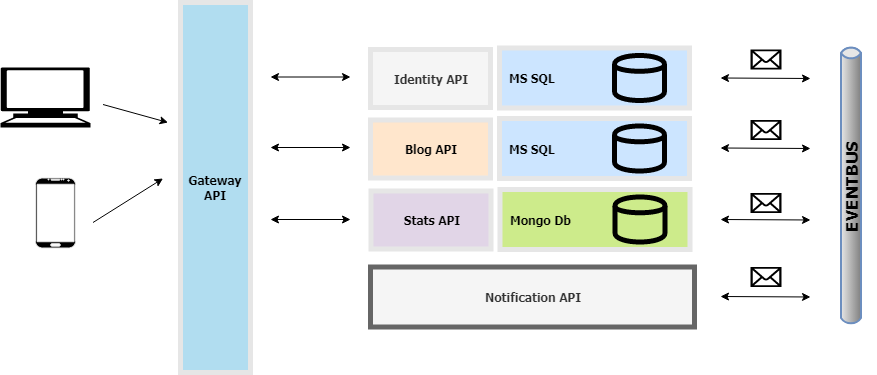

The diagram above was exported from draw.io. Its source (the exported page's mxGraphModel, read from the mxfile embedded in the PNG):
<mxGraphModel dx="840" dy="494" grid="1" gridSize="10" guides="1" tooltips="1" connect="1" arrows="1" fold="1" page="1" pageScale="1.5" pageWidth="1169" pageHeight="826" background="none" math="0" shadow="0">
  <root>
    <mxCell id="0" style=";html=1;" />
    <mxCell id="1" style=";html=1;" parent="0" />
    <mxCell id="su0S6AEN8lUCiW2j_p3h-1" value="" style="shape=mxgraph.signs.tech.computer;html=1;fillColor=#000000;strokeColor=none;verticalLabelPosition=bottom;verticalAlign=top;align=center;" parent="1" vertex="1">
      <mxGeometry x="80" y="390" width="90" height="60" as="geometry" />
    </mxCell>
    <mxCell id="su0S6AEN8lUCiW2j_p3h-3" value="" style="verticalLabelPosition=bottom;verticalAlign=top;html=1;shadow=0;dashed=0;strokeWidth=1;shape=mxgraph.android.phone2;fillColor=#000000;strokeColor=#E6E6E6;" parent="1" vertex="1">
      <mxGeometry x="115" y="500.5" width="40" height="70" as="geometry" />
    </mxCell>
    <mxCell id="su0S6AEN8lUCiW2j_p3h-4" value="&lt;b&gt;&lt;font face=&quot;Tahoma&quot;&gt;Gateway&lt;br&gt;API&lt;/font&gt;&lt;/b&gt;&lt;br&gt;" style="rounded=0;whiteSpace=wrap;html=1;strokeWidth=5;strokeColor=#E6E6E6;fillColor=#b1ddf0;" parent="1" vertex="1">
      <mxGeometry x="260" y="325" width="70" height="370" as="geometry" />
    </mxCell>
    <mxCell id="su0S6AEN8lUCiW2j_p3h-19" value="&lt;div style=&quot;text-align: left&quot;&gt;&lt;b&gt;&lt;font face=&quot;Tahoma&quot;&gt;Mongo Db&lt;/font&gt;&lt;/b&gt;&lt;/div&gt;" style="rounded=0;whiteSpace=wrap;html=1;strokeColor=#E6E6E6;strokeWidth=5;fillColor=#cdeb8b;align=left;spacingLeft=5;" parent="1" vertex="1">
      <mxGeometry x="579.5" y="512" width="190" height="60" as="geometry" />
    </mxCell>
    <mxCell id="su0S6AEN8lUCiW2j_p3h-20" value="&lt;b&gt;&lt;font face=&quot;Tahoma&quot;&gt;Stats API&lt;/font&gt;&lt;/b&gt;" style="rounded=0;whiteSpace=wrap;html=1;strokeColor=#E6E6E6;strokeWidth=5;fillColor=#e1d5e7;" parent="1" vertex="1">
      <mxGeometry x="450.5" y="513.5" width="120" height="58" as="geometry" />
    </mxCell>
    <mxCell id="su0S6AEN8lUCiW2j_p3h-21" value="" style="shape=cylinder;whiteSpace=wrap;html=1;boundedLbl=1;backgroundOutline=1;strokeWidth=5;fillColor=none;" parent="1" vertex="1">
      <mxGeometry x="694.5" y="519.5" width="50" height="45" as="geometry" />
    </mxCell>
    <mxCell id="su0S6AEN8lUCiW2j_p3h-23" value="" style="endArrow=classic;html=1;" parent="1" edge="1">
      <mxGeometry width="50" height="50" relative="1" as="geometry">
        <mxPoint x="172.5" y="545" as="sourcePoint" />
        <mxPoint x="242.5" y="501" as="targetPoint" />
      </mxGeometry>
    </mxCell>
    <mxCell id="su0S6AEN8lUCiW2j_p3h-24" value="" style="endArrow=classic;html=1;" parent="1" edge="1">
      <mxGeometry width="50" height="50" relative="1" as="geometry">
        <mxPoint x="182.5" y="427" as="sourcePoint" />
        <mxPoint x="247.5" y="445" as="targetPoint" />
      </mxGeometry>
    </mxCell>
    <mxCell id="M2fJCskxHR1AvadeEhaW-1" value="EVENTBUS" style="strokeWidth=2;align=center;html=1;fontSize=17;shape=mxgraph.eip.messageChannel;rotation=-90;fontFamily=Tahoma;fontStyle=1;labelBorderColor=none;fillColor=#dae8fc;strokeColor=#6c8ebf;" parent="1" vertex="1">
      <mxGeometry x="790" y="483" width="281" height="50" as="geometry" />
    </mxCell>
    <mxCell id="M2fJCskxHR1AvadeEhaW-7" value="&lt;b&gt;&lt;font face=&quot;Tahoma&quot;&gt;Notification API&lt;/font&gt;&lt;/b&gt;" style="rounded=0;whiteSpace=wrap;html=1;strokeColor=#666666;strokeWidth=5;fillColor=#f5f5f5;fontColor=#333333;" parent="1" vertex="1">
      <mxGeometry x="450" y="589.5" width="324" height="60" as="geometry" />
    </mxCell>
    <mxCell id="M2fJCskxHR1AvadeEhaW-24" value="&lt;div style=&quot;text-align: left&quot;&gt;&lt;b&gt;&lt;font face=&quot;Tahoma&quot;&gt;MS SQL&lt;/font&gt;&lt;/b&gt;&lt;/div&gt;" style="rounded=0;whiteSpace=wrap;html=1;strokeColor=#E6E6E6;strokeWidth=5;fillColor=#cce5ff;align=left;spacingLeft=5;" parent="1" vertex="1">
      <mxGeometry x="579" y="441" width="190" height="60" as="geometry" />
    </mxCell>
    <mxCell id="M2fJCskxHR1AvadeEhaW-25" value="&lt;b&gt;&lt;font face=&quot;Tahoma&quot;&gt;Blog API&lt;/font&gt;&lt;/b&gt;" style="rounded=0;whiteSpace=wrap;html=1;strokeColor=#E6E6E6;strokeWidth=5;fillColor=#ffe6cc;" parent="1" vertex="1">
      <mxGeometry x="450" y="442.5" width="120" height="58" as="geometry" />
    </mxCell>
    <mxCell id="M2fJCskxHR1AvadeEhaW-26" value="" style="shape=cylinder;whiteSpace=wrap;html=1;boundedLbl=1;backgroundOutline=1;strokeWidth=5;fillColor=none;" parent="1" vertex="1">
      <mxGeometry x="694" y="448.5" width="50" height="45" as="geometry" />
    </mxCell>
    <mxCell id="M2fJCskxHR1AvadeEhaW-27" value="&lt;div style=&quot;text-align: left&quot;&gt;&lt;b&gt;&lt;font face=&quot;Tahoma&quot;&gt;MS SQL&lt;/font&gt;&lt;/b&gt;&lt;/div&gt;" style="rounded=0;whiteSpace=wrap;html=1;strokeColor=#E6E6E6;strokeWidth=5;fillColor=#cce5ff;align=left;spacingLeft=5;" parent="1" vertex="1">
      <mxGeometry x="579" y="370.5" width="190" height="60" as="geometry" />
    </mxCell>
    <mxCell id="M2fJCskxHR1AvadeEhaW-28" value="&lt;b&gt;&lt;font face=&quot;Tahoma&quot;&gt;Identity API&lt;/font&gt;&lt;/b&gt;" style="rounded=0;whiteSpace=wrap;html=1;strokeColor=#E6E6E6;strokeWidth=5;fillColor=#f5f5f5;fontColor=#333333;" parent="1" vertex="1">
      <mxGeometry x="450" y="372" width="120" height="58" as="geometry" />
    </mxCell>
    <mxCell id="M2fJCskxHR1AvadeEhaW-29" value="" style="shape=cylinder;whiteSpace=wrap;html=1;boundedLbl=1;backgroundOutline=1;strokeWidth=5;fillColor=none;" parent="1" vertex="1">
      <mxGeometry x="694" y="378" width="50" height="45" as="geometry" />
    </mxCell>
    <mxCell id="M2fJCskxHR1AvadeEhaW-31" value="" style="endArrow=classic;startArrow=classic;html=1;fontFamily=Tahoma;fontSize=17;" parent="1" edge="1">
      <mxGeometry width="50" height="50" relative="1" as="geometry">
        <mxPoint x="350" y="542" as="sourcePoint" />
        <mxPoint x="430" y="542" as="targetPoint" />
      </mxGeometry>
    </mxCell>
    <mxCell id="M2fJCskxHR1AvadeEhaW-32" value="" style="endArrow=classic;startArrow=classic;html=1;fontFamily=Tahoma;fontSize=17;" parent="1" edge="1">
      <mxGeometry width="50" height="50" relative="1" as="geometry">
        <mxPoint x="350" y="470" as="sourcePoint" />
        <mxPoint x="430" y="470" as="targetPoint" />
      </mxGeometry>
    </mxCell>
    <mxCell id="M2fJCskxHR1AvadeEhaW-33" value="" style="endArrow=classic;startArrow=classic;html=1;fontFamily=Tahoma;fontSize=17;" parent="1" edge="1">
      <mxGeometry width="50" height="50" relative="1" as="geometry">
        <mxPoint x="350" y="399.5" as="sourcePoint" />
        <mxPoint x="430" y="399.5" as="targetPoint" />
      </mxGeometry>
    </mxCell>
    <mxCell id="M2fJCskxHR1AvadeEhaW-36" value="" style="endArrow=classic;startArrow=classic;html=1;fontFamily=Tahoma;fontSize=17;" parent="1" edge="1">
      <mxGeometry width="50" height="50" relative="1" as="geometry">
        <mxPoint x="800" y="470.5" as="sourcePoint" />
        <mxPoint x="890" y="471" as="targetPoint" />
      </mxGeometry>
    </mxCell>
    <mxCell id="M2fJCskxHR1AvadeEhaW-37" value="" style="endArrow=classic;startArrow=classic;html=1;fontFamily=Tahoma;fontSize=17;" parent="1" edge="1">
      <mxGeometry width="50" height="50" relative="1" as="geometry">
        <mxPoint x="800" y="400.5" as="sourcePoint" />
        <mxPoint x="890" y="401" as="targetPoint" />
      </mxGeometry>
    </mxCell>
    <mxCell id="M2fJCskxHR1AvadeEhaW-38" value="" style="endArrow=classic;startArrow=classic;html=1;fontFamily=Tahoma;fontSize=17;" parent="1" edge="1">
      <mxGeometry width="50" height="50" relative="1" as="geometry">
        <mxPoint x="800" y="542" as="sourcePoint" />
        <mxPoint x="890" y="542.5" as="targetPoint" />
      </mxGeometry>
    </mxCell>
    <mxCell id="M2fJCskxHR1AvadeEhaW-39" value="" style="endArrow=classic;startArrow=classic;html=1;fontFamily=Tahoma;fontSize=17;" parent="1" edge="1">
      <mxGeometry width="50" height="50" relative="1" as="geometry">
        <mxPoint x="800" y="619" as="sourcePoint" />
        <mxPoint x="890" y="619.5" as="targetPoint" />
      </mxGeometry>
    </mxCell>
    <mxCell id="M2fJCskxHR1AvadeEhaW-40" value="" style="shape=mxgraph.signs.tech.mail;html=1;pointerEvents=1;fillColor=#000000;strokeColor=none;verticalLabelPosition=bottom;verticalAlign=top;align=center;fontFamily=Tahoma;fontSize=17;" parent="1" vertex="1">
      <mxGeometry x="830" y="589.5" width="31" height="20" as="geometry" />
    </mxCell>
    <mxCell id="M2fJCskxHR1AvadeEhaW-41" value="" style="shape=mxgraph.signs.tech.mail;html=1;pointerEvents=1;fillColor=#000000;strokeColor=none;verticalLabelPosition=bottom;verticalAlign=top;align=center;fontFamily=Tahoma;fontSize=17;" parent="1" vertex="1">
      <mxGeometry x="830" y="515.5" width="31" height="20" as="geometry" />
    </mxCell>
    <mxCell id="M2fJCskxHR1AvadeEhaW-43" value="" style="shape=mxgraph.signs.tech.mail;html=1;pointerEvents=1;fillColor=#000000;strokeColor=none;verticalLabelPosition=bottom;verticalAlign=top;align=center;fontFamily=Tahoma;fontSize=17;" parent="1" vertex="1">
      <mxGeometry x="830" y="442.5" width="31" height="20" as="geometry" />
    </mxCell>
    <mxCell id="M2fJCskxHR1AvadeEhaW-44" value="" style="shape=mxgraph.signs.tech.mail;html=1;pointerEvents=1;fillColor=#000000;strokeColor=none;verticalLabelPosition=bottom;verticalAlign=top;align=center;fontFamily=Tahoma;fontSize=17;" parent="1" vertex="1">
      <mxGeometry x="830" y="372" width="31" height="20" as="geometry" />
    </mxCell>
  </root>
</mxGraphModel>